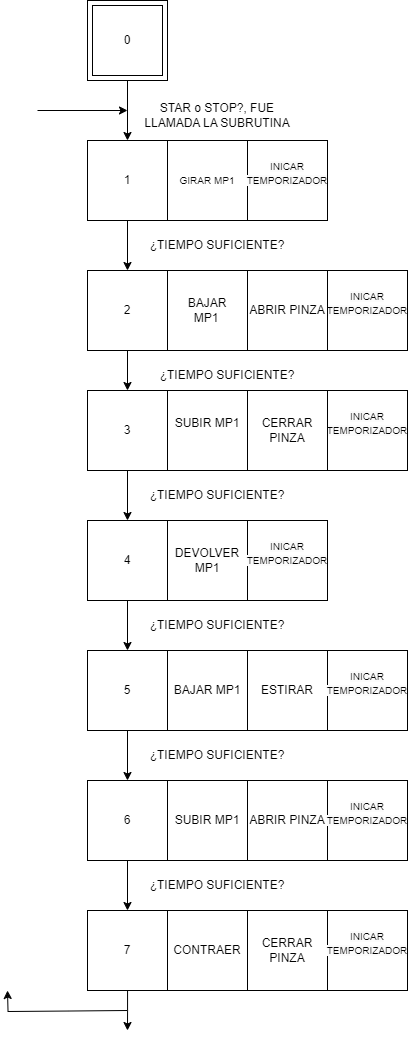

The diagram above was exported from draw.io. Its source (the exported page's mxGraphModel, read from the mxfile embedded in the PNG):
<mxGraphModel dx="555" dy="907" grid="1" gridSize="10" guides="1" tooltips="1" connect="1" arrows="1" fold="1" page="1" pageScale="1" pageWidth="827" pageHeight="1169" math="0" shadow="0">
  <root>
    <mxCell id="0" />
    <mxCell id="1" parent="0" />
    <mxCell id="b9zDrTIqc4y3jGq-T8Sl-10" style="edgeStyle=orthogonalEdgeStyle;rounded=0;orthogonalLoop=1;jettySize=auto;html=1;" edge="1" parent="1" source="b9zDrTIqc4y3jGq-T8Sl-1" target="b9zDrTIqc4y3jGq-T8Sl-8">
      <mxGeometry relative="1" as="geometry" />
    </mxCell>
    <mxCell id="b9zDrTIqc4y3jGq-T8Sl-1" value="1" style="whiteSpace=wrap;html=1;aspect=fixed;" vertex="1" parent="1">
      <mxGeometry x="130" y="140" width="80" height="80" as="geometry" />
    </mxCell>
    <mxCell id="b9zDrTIqc4y3jGq-T8Sl-2" value="&lt;font style=&quot;font-size: 10px;&quot;&gt;GIRAR MP1&lt;/font&gt;" style="whiteSpace=wrap;html=1;aspect=fixed;" vertex="1" parent="1">
      <mxGeometry x="210" y="140" width="80" height="80" as="geometry" />
    </mxCell>
    <mxCell id="b9zDrTIqc4y3jGq-T8Sl-6" value="" style="edgeStyle=orthogonalEdgeStyle;rounded=0;orthogonalLoop=1;jettySize=auto;html=1;" edge="1" parent="1" source="b9zDrTIqc4y3jGq-T8Sl-3" target="b9zDrTIqc4y3jGq-T8Sl-1">
      <mxGeometry relative="1" as="geometry" />
    </mxCell>
    <mxCell id="b9zDrTIqc4y3jGq-T8Sl-3" value="" style="whiteSpace=wrap;html=1;aspect=fixed;" vertex="1" parent="1">
      <mxGeometry x="130" width="80" height="80" as="geometry" />
    </mxCell>
    <mxCell id="b9zDrTIqc4y3jGq-T8Sl-4" value="0" style="whiteSpace=wrap;html=1;aspect=fixed;" vertex="1" parent="1">
      <mxGeometry x="135" y="5" width="70" height="70" as="geometry" />
    </mxCell>
    <mxCell id="b9zDrTIqc4y3jGq-T8Sl-14" style="edgeStyle=orthogonalEdgeStyle;rounded=0;orthogonalLoop=1;jettySize=auto;html=1;entryX=0.5;entryY=0;entryDx=0;entryDy=0;" edge="1" parent="1" source="b9zDrTIqc4y3jGq-T8Sl-8" target="b9zDrTIqc4y3jGq-T8Sl-13">
      <mxGeometry relative="1" as="geometry" />
    </mxCell>
    <mxCell id="b9zDrTIqc4y3jGq-T8Sl-8" value="2" style="whiteSpace=wrap;html=1;aspect=fixed;" vertex="1" parent="1">
      <mxGeometry x="130" y="270" width="80" height="80" as="geometry" />
    </mxCell>
    <mxCell id="b9zDrTIqc4y3jGq-T8Sl-11" value="BAJAR MP1&lt;span style=&quot;white-space: pre;&quot;&gt;&#09;&lt;/span&gt;" style="whiteSpace=wrap;html=1;aspect=fixed;" vertex="1" parent="1">
      <mxGeometry x="210" y="270" width="80" height="80" as="geometry" />
    </mxCell>
    <mxCell id="b9zDrTIqc4y3jGq-T8Sl-12" value="&#10;&lt;span style=&quot;color: rgb(0, 0, 0); font-family: Helvetica; font-size: 10px; font-style: normal; font-variant-ligatures: normal; font-variant-caps: normal; font-weight: 400; letter-spacing: normal; orphans: 2; text-align: center; text-indent: 0px; text-transform: none; widows: 2; word-spacing: 0px; -webkit-text-stroke-width: 0px; white-space: normal; background-color: rgb(251, 251, 251); text-decoration-thickness: initial; text-decoration-style: initial; text-decoration-color: initial; display: inline !important; float: none;&quot;&gt;INICAR TEMPORIZADOR&lt;/span&gt;&#10;&#10;" style="whiteSpace=wrap;html=1;aspect=fixed;" vertex="1" parent="1">
      <mxGeometry x="370" y="270" width="80" height="80" as="geometry" />
    </mxCell>
    <mxCell id="b9zDrTIqc4y3jGq-T8Sl-18" style="edgeStyle=orthogonalEdgeStyle;rounded=0;orthogonalLoop=1;jettySize=auto;html=1;" edge="1" parent="1" source="b9zDrTIqc4y3jGq-T8Sl-13" target="b9zDrTIqc4y3jGq-T8Sl-17">
      <mxGeometry relative="1" as="geometry" />
    </mxCell>
    <mxCell id="b9zDrTIqc4y3jGq-T8Sl-13" value="3" style="whiteSpace=wrap;html=1;aspect=fixed;" vertex="1" parent="1">
      <mxGeometry x="130" y="390" width="80" height="80" as="geometry" />
    </mxCell>
    <mxCell id="b9zDrTIqc4y3jGq-T8Sl-15" value="SUBIR MP1&lt;div&gt;&lt;br&gt;&lt;/div&gt;" style="whiteSpace=wrap;html=1;aspect=fixed;" vertex="1" parent="1">
      <mxGeometry x="210" y="390" width="80" height="80" as="geometry" />
    </mxCell>
    <mxCell id="b9zDrTIqc4y3jGq-T8Sl-16" value="&#10;&lt;span style=&quot;color: rgb(0, 0, 0); font-family: Helvetica; font-size: 10px; font-style: normal; font-variant-ligatures: normal; font-variant-caps: normal; font-weight: 400; letter-spacing: normal; orphans: 2; text-align: center; text-indent: 0px; text-transform: none; widows: 2; word-spacing: 0px; -webkit-text-stroke-width: 0px; white-space: normal; background-color: rgb(251, 251, 251); text-decoration-thickness: initial; text-decoration-style: initial; text-decoration-color: initial; display: inline !important; float: none;&quot;&gt;INICAR TEMPORIZADOR&lt;/span&gt;&#10;&#10;" style="whiteSpace=wrap;html=1;aspect=fixed;" vertex="1" parent="1">
      <mxGeometry x="370" y="390" width="80" height="80" as="geometry" />
    </mxCell>
    <mxCell id="b9zDrTIqc4y3jGq-T8Sl-21" style="edgeStyle=orthogonalEdgeStyle;rounded=0;orthogonalLoop=1;jettySize=auto;html=1;entryX=0.5;entryY=0;entryDx=0;entryDy=0;" edge="1" parent="1" source="b9zDrTIqc4y3jGq-T8Sl-17" target="b9zDrTIqc4y3jGq-T8Sl-20">
      <mxGeometry relative="1" as="geometry" />
    </mxCell>
    <mxCell id="b9zDrTIqc4y3jGq-T8Sl-17" value="4" style="whiteSpace=wrap;html=1;aspect=fixed;" vertex="1" parent="1">
      <mxGeometry x="130" y="520" width="80" height="80" as="geometry" />
    </mxCell>
    <mxCell id="b9zDrTIqc4y3jGq-T8Sl-19" value="DEVOLVER MP1" style="whiteSpace=wrap;html=1;aspect=fixed;" vertex="1" parent="1">
      <mxGeometry x="210" y="520" width="80" height="80" as="geometry" />
    </mxCell>
    <mxCell id="b9zDrTIqc4y3jGq-T8Sl-25" style="edgeStyle=orthogonalEdgeStyle;rounded=0;orthogonalLoop=1;jettySize=auto;html=1;exitX=0.5;exitY=1;exitDx=0;exitDy=0;" edge="1" parent="1" source="b9zDrTIqc4y3jGq-T8Sl-20" target="b9zDrTIqc4y3jGq-T8Sl-24">
      <mxGeometry relative="1" as="geometry" />
    </mxCell>
    <mxCell id="b9zDrTIqc4y3jGq-T8Sl-20" value="5" style="whiteSpace=wrap;html=1;aspect=fixed;" vertex="1" parent="1">
      <mxGeometry x="130" y="650" width="80" height="80" as="geometry" />
    </mxCell>
    <mxCell id="b9zDrTIqc4y3jGq-T8Sl-22" value="BAJAR MP1" style="whiteSpace=wrap;html=1;aspect=fixed;" vertex="1" parent="1">
      <mxGeometry x="210" y="650" width="80" height="80" as="geometry" />
    </mxCell>
    <mxCell id="b9zDrTIqc4y3jGq-T8Sl-23" value="ESTIRAR" style="whiteSpace=wrap;html=1;aspect=fixed;" vertex="1" parent="1">
      <mxGeometry x="290" y="650" width="80" height="80" as="geometry" />
    </mxCell>
    <mxCell id="b9zDrTIqc4y3jGq-T8Sl-31" style="edgeStyle=orthogonalEdgeStyle;rounded=0;orthogonalLoop=1;jettySize=auto;html=1;" edge="1" parent="1" source="b9zDrTIqc4y3jGq-T8Sl-24" target="b9zDrTIqc4y3jGq-T8Sl-28">
      <mxGeometry relative="1" as="geometry" />
    </mxCell>
    <mxCell id="b9zDrTIqc4y3jGq-T8Sl-24" value="6" style="whiteSpace=wrap;html=1;aspect=fixed;" vertex="1" parent="1">
      <mxGeometry x="130" y="780" width="80" height="80" as="geometry" />
    </mxCell>
    <mxCell id="b9zDrTIqc4y3jGq-T8Sl-26" value="SUBIR MP1" style="whiteSpace=wrap;html=1;aspect=fixed;" vertex="1" parent="1">
      <mxGeometry x="210" y="780" width="80" height="80" as="geometry" />
    </mxCell>
    <mxCell id="b9zDrTIqc4y3jGq-T8Sl-27" value="ABRIR PINZA" style="whiteSpace=wrap;html=1;aspect=fixed;" vertex="1" parent="1">
      <mxGeometry x="290" y="780" width="80" height="80" as="geometry" />
    </mxCell>
    <mxCell id="b9zDrTIqc4y3jGq-T8Sl-55" style="edgeStyle=orthogonalEdgeStyle;rounded=0;orthogonalLoop=1;jettySize=auto;html=1;" edge="1" parent="1" source="b9zDrTIqc4y3jGq-T8Sl-28">
      <mxGeometry relative="1" as="geometry">
        <mxPoint x="170" y="1030" as="targetPoint" />
      </mxGeometry>
    </mxCell>
    <mxCell id="b9zDrTIqc4y3jGq-T8Sl-28" value="7" style="whiteSpace=wrap;html=1;aspect=fixed;" vertex="1" parent="1">
      <mxGeometry x="130" y="910" width="80" height="80" as="geometry" />
    </mxCell>
    <mxCell id="b9zDrTIqc4y3jGq-T8Sl-29" value="CONTRAER" style="whiteSpace=wrap;html=1;aspect=fixed;" vertex="1" parent="1">
      <mxGeometry x="210" y="910" width="80" height="80" as="geometry" />
    </mxCell>
    <mxCell id="b9zDrTIqc4y3jGq-T8Sl-30" value="CERRAR PINZA" style="whiteSpace=wrap;html=1;aspect=fixed;" vertex="1" parent="1">
      <mxGeometry x="290" y="910" width="80" height="80" as="geometry" />
    </mxCell>
    <mxCell id="b9zDrTIqc4y3jGq-T8Sl-36" value="" style="endArrow=classic;html=1;rounded=0;" edge="1" parent="1">
      <mxGeometry width="50" height="50" relative="1" as="geometry">
        <mxPoint x="80" y="110" as="sourcePoint" />
        <mxPoint x="170" y="110" as="targetPoint" />
      </mxGeometry>
    </mxCell>
    <mxCell id="b9zDrTIqc4y3jGq-T8Sl-38" value="STAR o STOP?, FUE LLAMADA LA SUBRUTINA" style="text;html=1;align=center;verticalAlign=middle;whiteSpace=wrap;rounded=0;" vertex="1" parent="1">
      <mxGeometry x="180" y="100" width="160" height="30" as="geometry" />
    </mxCell>
    <mxCell id="b9zDrTIqc4y3jGq-T8Sl-39" value="¿TIEMPO SUFICIENTE?" style="text;html=1;align=center;verticalAlign=middle;whiteSpace=wrap;rounded=0;" vertex="1" parent="1">
      <mxGeometry x="180" y="230" width="160" height="30" as="geometry" />
    </mxCell>
    <mxCell id="b9zDrTIqc4y3jGq-T8Sl-40" value="¿TIEMPO SUFICIENTE?" style="text;html=1;align=center;verticalAlign=middle;whiteSpace=wrap;rounded=0;" vertex="1" parent="1">
      <mxGeometry x="190" y="360" width="160" height="30" as="geometry" />
    </mxCell>
    <mxCell id="b9zDrTIqc4y3jGq-T8Sl-41" value="¿TIEMPO SUFICIENTE?" style="text;html=1;align=center;verticalAlign=middle;whiteSpace=wrap;rounded=0;" vertex="1" parent="1">
      <mxGeometry x="180" y="480" width="160" height="30" as="geometry" />
    </mxCell>
    <mxCell id="b9zDrTIqc4y3jGq-T8Sl-44" value="¿TIEMPO SUFICIENTE?" style="text;html=1;align=center;verticalAlign=middle;whiteSpace=wrap;rounded=0;" vertex="1" parent="1">
      <mxGeometry x="180" y="610" width="160" height="30" as="geometry" />
    </mxCell>
    <mxCell id="b9zDrTIqc4y3jGq-T8Sl-45" value="¿TIEMPO SUFICIENTE?" style="text;html=1;align=center;verticalAlign=middle;whiteSpace=wrap;rounded=0;" vertex="1" parent="1">
      <mxGeometry x="180" y="740" width="160" height="30" as="geometry" />
    </mxCell>
    <mxCell id="b9zDrTIqc4y3jGq-T8Sl-46" value="¿TIEMPO SUFICIENTE?" style="text;html=1;align=center;verticalAlign=middle;whiteSpace=wrap;rounded=0;" vertex="1" parent="1">
      <mxGeometry x="180" y="870" width="160" height="30" as="geometry" />
    </mxCell>
    <mxCell id="b9zDrTIqc4y3jGq-T8Sl-47" value="&#10;&lt;span style=&quot;color: rgb(0, 0, 0); font-family: Helvetica; font-size: 10px; font-style: normal; font-variant-ligatures: normal; font-variant-caps: normal; font-weight: 400; letter-spacing: normal; orphans: 2; text-align: center; text-indent: 0px; text-transform: none; widows: 2; word-spacing: 0px; -webkit-text-stroke-width: 0px; white-space: normal; background-color: rgb(251, 251, 251); text-decoration-thickness: initial; text-decoration-style: initial; text-decoration-color: initial; display: inline !important; float: none;&quot;&gt;INICAR TEMPORIZADOR&lt;/span&gt;&#10;&#10;" style="whiteSpace=wrap;html=1;aspect=fixed;" vertex="1" parent="1">
      <mxGeometry x="290" y="520" width="80" height="80" as="geometry" />
    </mxCell>
    <mxCell id="b9zDrTIqc4y3jGq-T8Sl-49" value="&#10;&lt;span style=&quot;color: rgb(0, 0, 0); font-family: Helvetica; font-size: 10px; font-style: normal; font-variant-ligatures: normal; font-variant-caps: normal; font-weight: 400; letter-spacing: normal; orphans: 2; text-align: center; text-indent: 0px; text-transform: none; widows: 2; word-spacing: 0px; -webkit-text-stroke-width: 0px; white-space: normal; background-color: rgb(251, 251, 251); text-decoration-thickness: initial; text-decoration-style: initial; text-decoration-color: initial; display: inline !important; float: none;&quot;&gt;INICAR TEMPORIZADOR&lt;/span&gt;&#10;&#10;" style="whiteSpace=wrap;html=1;aspect=fixed;" vertex="1" parent="1">
      <mxGeometry x="290" y="140" width="80" height="80" as="geometry" />
    </mxCell>
    <mxCell id="b9zDrTIqc4y3jGq-T8Sl-50" value="ABRIR PINZA" style="whiteSpace=wrap;html=1;aspect=fixed;" vertex="1" parent="1">
      <mxGeometry x="290" y="270" width="80" height="80" as="geometry" />
    </mxCell>
    <mxCell id="b9zDrTIqc4y3jGq-T8Sl-51" value="CERRAR PINZA" style="whiteSpace=wrap;html=1;aspect=fixed;" vertex="1" parent="1">
      <mxGeometry x="290" y="390" width="80" height="80" as="geometry" />
    </mxCell>
    <mxCell id="b9zDrTIqc4y3jGq-T8Sl-52" value="&#10;&lt;span style=&quot;color: rgb(0, 0, 0); font-family: Helvetica; font-size: 10px; font-style: normal; font-variant-ligatures: normal; font-variant-caps: normal; font-weight: 400; letter-spacing: normal; orphans: 2; text-align: center; text-indent: 0px; text-transform: none; widows: 2; word-spacing: 0px; -webkit-text-stroke-width: 0px; white-space: normal; background-color: rgb(251, 251, 251); text-decoration-thickness: initial; text-decoration-style: initial; text-decoration-color: initial; display: inline !important; float: none;&quot;&gt;INICAR TEMPORIZADOR&lt;/span&gt;&#10;&#10;" style="whiteSpace=wrap;html=1;aspect=fixed;" vertex="1" parent="1">
      <mxGeometry x="370" y="650" width="80" height="80" as="geometry" />
    </mxCell>
    <mxCell id="b9zDrTIqc4y3jGq-T8Sl-53" value="&#10;&lt;span style=&quot;color: rgb(0, 0, 0); font-family: Helvetica; font-size: 10px; font-style: normal; font-variant-ligatures: normal; font-variant-caps: normal; font-weight: 400; letter-spacing: normal; orphans: 2; text-align: center; text-indent: 0px; text-transform: none; widows: 2; word-spacing: 0px; -webkit-text-stroke-width: 0px; white-space: normal; background-color: rgb(251, 251, 251); text-decoration-thickness: initial; text-decoration-style: initial; text-decoration-color: initial; display: inline !important; float: none;&quot;&gt;INICAR TEMPORIZADOR&lt;/span&gt;&#10;&#10;" style="whiteSpace=wrap;html=1;aspect=fixed;" vertex="1" parent="1">
      <mxGeometry x="370" y="780" width="80" height="80" as="geometry" />
    </mxCell>
    <mxCell id="b9zDrTIqc4y3jGq-T8Sl-54" value="&#10;&lt;span style=&quot;color: rgb(0, 0, 0); font-family: Helvetica; font-size: 10px; font-style: normal; font-variant-ligatures: normal; font-variant-caps: normal; font-weight: 400; letter-spacing: normal; orphans: 2; text-align: center; text-indent: 0px; text-transform: none; widows: 2; word-spacing: 0px; -webkit-text-stroke-width: 0px; white-space: normal; background-color: rgb(251, 251, 251); text-decoration-thickness: initial; text-decoration-style: initial; text-decoration-color: initial; display: inline !important; float: none;&quot;&gt;INICAR TEMPORIZADOR&lt;/span&gt;&#10;&#10;" style="whiteSpace=wrap;html=1;aspect=fixed;" vertex="1" parent="1">
      <mxGeometry x="370" y="910" width="80" height="80" as="geometry" />
    </mxCell>
    <mxCell id="b9zDrTIqc4y3jGq-T8Sl-56" style="edgeStyle=orthogonalEdgeStyle;rounded=0;orthogonalLoop=1;jettySize=auto;html=1;" edge="1" parent="1">
      <mxGeometry relative="1" as="geometry">
        <mxPoint x="50" y="990" as="targetPoint" />
        <mxPoint x="170" y="1010" as="sourcePoint" />
      </mxGeometry>
    </mxCell>
  </root>
</mxGraphModel>